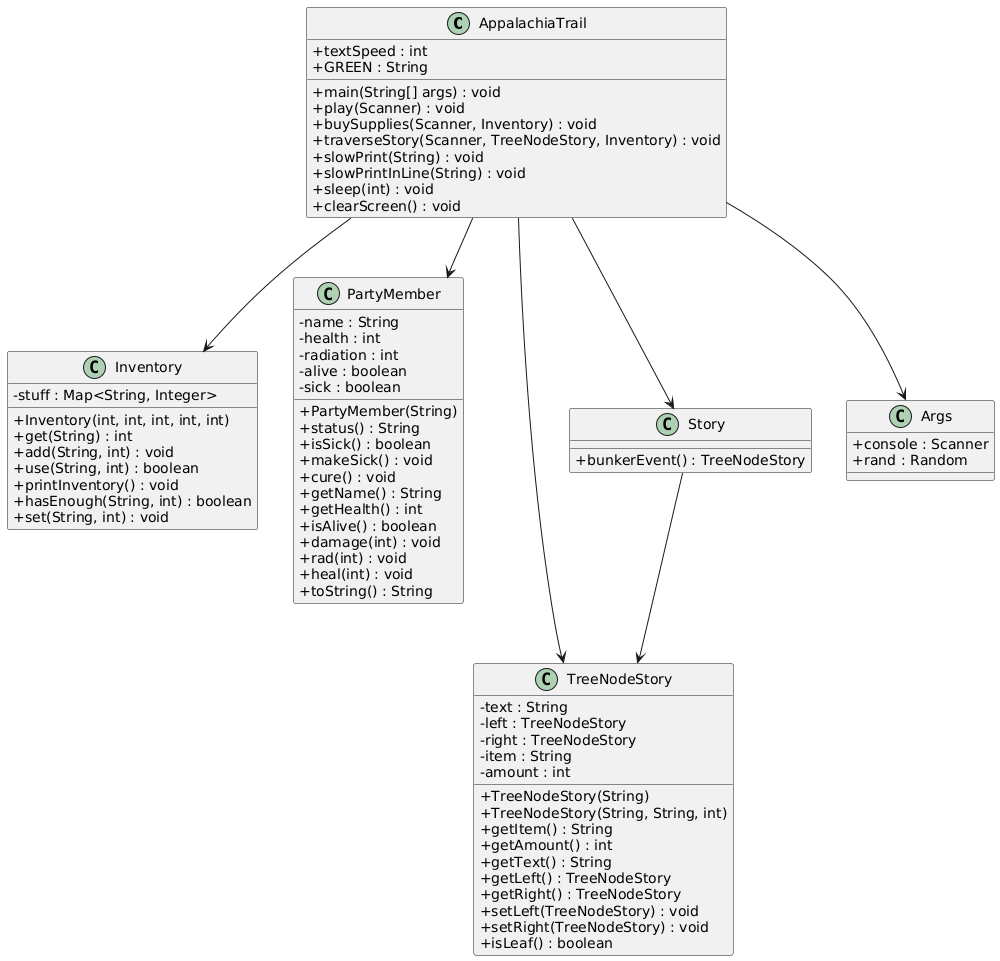

The diagram above was rendered by PlantUML. Its source (embedded in the PNG):
@startuml
skinparam classAttributeIconSize 0

class AppalachiaTrail {
    +textSpeed : int
    +GREEN : String
    +main(String[] args) : void
    +play(Scanner) : void
    +buySupplies(Scanner, Inventory) : void
    +traverseStory(Scanner, TreeNodeStory, Inventory) : void
    +slowPrint(String) : void
    +slowPrintInLine(String) : void
    +sleep(int) : void
    +clearScreen() : void
}

class Inventory {
    -stuff : Map<String, Integer>
    +Inventory(int, int, int, int, int)
    +get(String) : int
    +add(String, int) : void
    +use(String, int) : boolean
    +printInventory() : void
    +hasEnough(String, int) : boolean
    +set(String, int) : void
}

class PartyMember {
    -name : String
    -health : int
    -radiation : int
    -alive : boolean
    -sick : boolean
    +PartyMember(String)
    +status() : String
    +isSick() : boolean
    +makeSick() : void
    +cure() : void
    +getName() : String
    +getHealth() : int
    +isAlive() : boolean
    +damage(int) : void
    +rad(int) : void
    +heal(int) : void
    +toString() : String
}

class TreeNodeStory {
    -text : String
    -left : TreeNodeStory
    -right : TreeNodeStory
    -item : String
    -amount : int
    +TreeNodeStory(String)
    +TreeNodeStory(String, String, int)
    +getItem() : String
    +getAmount() : int
    +getText() : String
    +getLeft() : TreeNodeStory
    +getRight() : TreeNodeStory
    +setLeft(TreeNodeStory) : void
    +setRight(TreeNodeStory) : void
    +isLeaf() : boolean
}

class Story {
    +bunkerEvent() : TreeNodeStory
}

class Args {
    +console : Scanner
    +rand : Random
}

AppalachiaTrail --> Inventory
AppalachiaTrail --> TreeNodeStory
AppalachiaTrail --> PartyMember
AppalachiaTrail --> Args
AppalachiaTrail --> Story
Story --> TreeNodeStory
@enduml